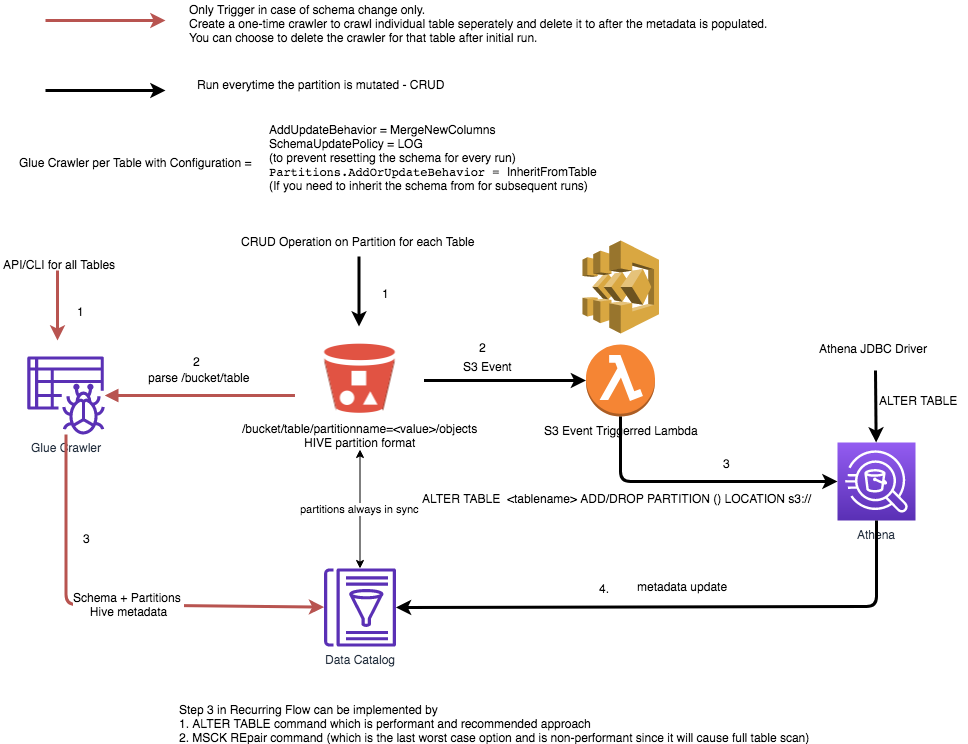

The diagram above was exported from draw.io. Its source (the exported page's mxGraphModel, read from the mxfile embedded in the PNG):
<mxGraphModel dx="946" dy="638" grid="1" gridSize="10" guides="1" tooltips="1" connect="1" arrows="1" fold="1" page="1" pageScale="1" pageWidth="850" pageHeight="1100" math="0" shadow="0">
  <root>
    <mxCell id="0" />
    <mxCell id="1" parent="0" />
    <mxCell id="2" value="Athena" style="outlineConnect=0;fontColor=#232F3E;gradientColor=#945DF2;gradientDirection=north;fillColor=#5A30B5;strokeColor=#ffffff;dashed=0;verticalLabelPosition=bottom;verticalAlign=top;align=center;html=1;fontSize=12;fontStyle=0;aspect=fixed;shape=mxgraph.aws4.resourceIcon;resIcon=mxgraph.aws4.athena;" vertex="1" parent="1">
      <mxGeometry x="860" y="472" width="78" height="78" as="geometry" />
    </mxCell>
    <mxCell id="3" value="Glue Crawler" style="outlineConnect=0;fontColor=#232F3E;gradientColor=none;fillColor=#5A30B5;strokeColor=none;dashed=0;verticalLabelPosition=bottom;verticalAlign=top;align=center;html=1;fontSize=12;fontStyle=0;aspect=fixed;pointerEvents=1;shape=mxgraph.aws4.glue_crawlers;" vertex="1" parent="1">
      <mxGeometry x="49.5" y="386" width="78" height="78" as="geometry" />
    </mxCell>
    <mxCell id="4" value="Data Catalog" style="outlineConnect=0;fontColor=#232F3E;gradientColor=none;fillColor=#5A30B5;strokeColor=none;dashed=0;verticalLabelPosition=bottom;verticalAlign=top;align=center;html=1;fontSize=12;fontStyle=0;aspect=fixed;pointerEvents=1;shape=mxgraph.aws4.glue_data_catalog;" vertex="1" parent="1">
      <mxGeometry x="346.5" y="598" width="72" height="78" as="geometry" />
    </mxCell>
    <mxCell id="5" value="" style="shape=image;html=1;verticalAlign=top;verticalLabelPosition=bottom;labelBackgroundColor=#ffffff;imageAspect=0;aspect=fixed;image=https://cdn2.iconfinder.com/data/icons/amazon-aws-stencils/100/Storage__Content_Delivery_Amazon_S3_Bucket_with_Objects-128.png" vertex="1" parent="1">
      <mxGeometry x="318.5" y="346" width="128" height="128" as="geometry" />
    </mxCell>
    <mxCell id="6" value="S3 Event Triggerred Lambda" style="outlineConnect=0;dashed=0;verticalLabelPosition=bottom;verticalAlign=top;align=center;html=1;shape=mxgraph.aws3.lambda_function;fillColor=#F58534;gradientColor=none;" vertex="1" parent="1">
      <mxGeometry x="608.5" y="374" width="69" height="72" as="geometry" />
    </mxCell>
    <mxCell id="7" value="" style="outlineConnect=0;dashed=0;verticalLabelPosition=bottom;verticalAlign=top;align=center;html=1;shape=mxgraph.aws3.step_functions;fillColor=#D9A741;gradientColor=none;" vertex="1" parent="1">
      <mxGeometry x="605" y="270" width="76.5" height="93" as="geometry" />
    </mxCell>
    <mxCell id="8" value="/bucket/table/partitionname=&amp;lt;value&amp;gt;/objects&lt;br&gt;HIVE partition format" style="text;html=1;resizable=0;points=[];autosize=1;align=center;verticalAlign=top;spacingTop=-4;" vertex="1" parent="1">
      <mxGeometry x="257.5" y="449" width="250" height="30" as="geometry" />
    </mxCell>
    <mxCell id="9" value="" style="endArrow=none;html=1;entryX=-0.008;entryY=0.617;entryDx=0;entryDy=0;entryPerimeter=0;strokeWidth=3;fillColor=#f8cecc;strokeColor=#b85450;sourcePerimeterSpacing=0;startArrow=block;startFill=1;endFill=0;" edge="1" source="3" target="5" parent="1">
      <mxGeometry width="50" height="50" relative="1" as="geometry">
        <mxPoint x="128.5" y="566" as="sourcePoint" />
        <mxPoint x="178.5" y="516" as="targetPoint" />
      </mxGeometry>
    </mxCell>
    <mxCell id="10" value="" style="endArrow=classic;html=1;strokeWidth=3;fillColor=#f8cecc;strokeColor=#b85450;" edge="1" source="3" target="4" parent="1">
      <mxGeometry width="50" height="50" relative="1" as="geometry">
        <mxPoint x="188.5" y="646" as="sourcePoint" />
        <mxPoint x="238.5" y="596" as="targetPoint" />
        <Array as="points">
          <mxPoint x="88.5" y="634" />
        </Array>
      </mxGeometry>
    </mxCell>
    <mxCell id="11" value="Schema + Partitions&amp;nbsp;&lt;br&gt;Hive metadata" style="text;html=1;resizable=0;points=[];align=center;verticalAlign=middle;labelBackgroundColor=#ffffff;" vertex="1" connectable="0" parent="10">
      <mxGeometry x="-0.2105" y="62" relative="1" as="geometry">
        <mxPoint as="offset" />
      </mxGeometry>
    </mxCell>
    <mxCell id="12" value="parse /bucket/table" style="text;html=1;resizable=0;points=[];autosize=1;align=left;verticalAlign=top;spacingTop=-4;" vertex="1" parent="1">
      <mxGeometry x="168.5" y="398" width="120" height="20" as="geometry" />
    </mxCell>
    <mxCell id="13" value="AddUpdateBehavior = MergeNewColumns&lt;br&gt;SchemaUpdatePolicy = LOG &lt;br&gt;(to prevent resetting the schema for every run)&lt;br&gt;&lt;code class=&quot;code&quot;&gt;Partitions.AddOrUpdateBehavior =&amp;nbsp;&lt;/code&gt;InheritFromTable&lt;br&gt;(If you need to inherit the schema from for subsequent runs)" style="text;html=1;resizable=0;points=[];autosize=1;align=left;verticalAlign=top;spacingTop=-4;" vertex="1" parent="1">
      <mxGeometry x="290" y="150" width="340" height="70" as="geometry" />
    </mxCell>
    <mxCell id="14" value="" style="endArrow=classic;html=1;strokeWidth=3;fillColor=#f8cecc;strokeColor=#b85450;" edge="1" parent="1">
      <mxGeometry width="50" height="50" relative="1" as="geometry">
        <mxPoint x="68" y="50" as="sourcePoint" />
        <mxPoint x="188" y="50" as="targetPoint" />
      </mxGeometry>
    </mxCell>
    <mxCell id="15" value="Only Trigger in case of schema change only. &lt;br&gt;Create a one-time crawler to crawl individual table seperately and delete it to after the metadata is populated. &lt;br&gt;You can choose to delete the crawler for that table after initial run." style="text;html=1;resizable=0;points=[];autosize=1;align=left;verticalAlign=top;spacingTop=-4;" vertex="1" parent="1">
      <mxGeometry x="210" y="30" width="600" height="40" as="geometry" />
    </mxCell>
    <mxCell id="16" value="" style="endArrow=classic;html=1;strokeWidth=3;fillColor=#f8cecc;strokeColor=#000000;" edge="1" parent="1">
      <mxGeometry width="50" height="50" relative="1" as="geometry">
        <mxPoint x="68" y="120" as="sourcePoint" />
        <mxPoint x="188" y="120" as="targetPoint" />
      </mxGeometry>
    </mxCell>
    <mxCell id="17" value="Run everytime the partition is mutated - CRUD" style="text;html=1;resizable=0;points=[];autosize=1;align=left;verticalAlign=top;spacingTop=-4;" vertex="1" parent="1">
      <mxGeometry x="218" y="105" width="260" height="20" as="geometry" />
    </mxCell>
    <mxCell id="18" value="Glue Crawler per Table with Configuration =&amp;nbsp;" style="text;html=1;resizable=0;points=[];autosize=1;align=left;verticalAlign=top;spacingTop=-4;" vertex="1" parent="1">
      <mxGeometry x="40" y="182.5" width="250" height="20" as="geometry" />
    </mxCell>
    <mxCell id="19" value="" style="endArrow=classic;html=1;strokeColor=#000000;strokeWidth=3;" edge="1" parent="1">
      <mxGeometry width="50" height="50" relative="1" as="geometry">
        <mxPoint x="381.5" y="286" as="sourcePoint" />
        <mxPoint x="381.5" y="356" as="targetPoint" />
      </mxGeometry>
    </mxCell>
    <mxCell id="20" value="CRUD Operation on Partition for each Table" style="text;html=1;resizable=0;points=[];align=center;verticalAlign=middle;labelBackgroundColor=#ffffff;" vertex="1" connectable="0" parent="19">
      <mxGeometry x="-0.0571" y="3" relative="1" as="geometry">
        <mxPoint x="-4.5" y="-49" as="offset" />
      </mxGeometry>
    </mxCell>
    <mxCell id="21" value="" style="endArrow=classic;html=1;strokeColor=#000000;strokeWidth=3;entryX=0;entryY=0.5;entryDx=0;entryDy=0;entryPerimeter=0;" edge="1" source="5" target="6" parent="1">
      <mxGeometry width="50" height="50" relative="1" as="geometry">
        <mxPoint x="460" y="440" as="sourcePoint" />
        <mxPoint x="510" y="390" as="targetPoint" />
      </mxGeometry>
    </mxCell>
    <mxCell id="22" value="S3 Event" style="text;html=1;resizable=0;points=[];align=center;verticalAlign=middle;labelBackgroundColor=#ffffff;" vertex="1" connectable="0" parent="21">
      <mxGeometry x="-0.1667" y="4" relative="1" as="geometry">
        <mxPoint x="-3.5" y="-11" as="offset" />
      </mxGeometry>
    </mxCell>
    <mxCell id="23" value="" style="endArrow=classic;html=1;strokeColor=#000000;strokeWidth=3;exitX=0.5;exitY=1;exitDx=0;exitDy=0;exitPerimeter=0;" edge="1" source="6" target="2" parent="1">
      <mxGeometry width="50" height="50" relative="1" as="geometry">
        <mxPoint x="640" y="560" as="sourcePoint" />
        <mxPoint x="690" y="510" as="targetPoint" />
        <Array as="points">
          <mxPoint x="643" y="511" />
        </Array>
      </mxGeometry>
    </mxCell>
    <mxCell id="24" value="ALTER TABLE&amp;nbsp; &amp;lt;tablename&amp;gt; ADD/DROP PARTITION () LOCATION s3://" style="text;html=1;resizable=0;points=[];autosize=1;align=left;verticalAlign=top;spacingTop=-4;" vertex="1" parent="1">
      <mxGeometry x="443" y="519" width="400" height="20" as="geometry" />
    </mxCell>
    <mxCell id="25" value="" style="endArrow=classic;html=1;strokeColor=#000000;strokeWidth=3;" edge="1" source="2" target="4" parent="1">
      <mxGeometry width="50" height="50" relative="1" as="geometry">
        <mxPoint x="120" y="770" as="sourcePoint" />
        <mxPoint x="900" y="640" as="targetPoint" />
        <Array as="points">
          <mxPoint x="899" y="636" />
        </Array>
      </mxGeometry>
    </mxCell>
    <mxCell id="26" value="metadata update" style="text;html=1;resizable=0;points=[];align=center;verticalAlign=middle;labelBackgroundColor=#ffffff;" vertex="1" connectable="0" parent="25">
      <mxGeometry x="-0.087" y="1" relative="1" as="geometry">
        <mxPoint x="-22" y="-22" as="offset" />
      </mxGeometry>
    </mxCell>
    <mxCell id="27" value="" style="endArrow=classic;html=1;strokeColor=#000000;strokeWidth=3;" edge="1" target="2" parent="1">
      <mxGeometry width="50" height="50" relative="1" as="geometry">
        <mxPoint x="898" y="400" as="sourcePoint" />
        <mxPoint x="920" y="390" as="targetPoint" />
      </mxGeometry>
    </mxCell>
    <mxCell id="28" value="Athena JDBC Driver" style="text;html=1;resizable=0;points=[];autosize=1;align=left;verticalAlign=top;spacingTop=-4;" vertex="1" parent="1">
      <mxGeometry x="839.5" y="369" width="120" height="20" as="geometry" />
    </mxCell>
    <mxCell id="29" value="ALTER TABLE" style="text;html=1;resizable=0;points=[];autosize=1;align=left;verticalAlign=top;spacingTop=-4;" vertex="1" parent="1">
      <mxGeometry x="900" y="420.5" width="90" height="20" as="geometry" />
    </mxCell>
    <mxCell id="30" value="1" style="text;html=1;resizable=0;points=[];autosize=1;align=left;verticalAlign=top;spacingTop=-4;" vertex="1" parent="1">
      <mxGeometry x="403" y="314" width="20" height="20" as="geometry" />
    </mxCell>
    <mxCell id="31" value="2" style="text;html=1;resizable=0;points=[];autosize=1;align=left;verticalAlign=top;spacingTop=-4;" vertex="1" parent="1">
      <mxGeometry x="500" y="368" width="20" height="20" as="geometry" />
    </mxCell>
    <mxCell id="32" value="3" style="text;html=1;resizable=0;points=[];autosize=1;align=left;verticalAlign=top;spacingTop=-4;" vertex="1" parent="1">
      <mxGeometry x="744" y="484" width="20" height="20" as="geometry" />
    </mxCell>
    <mxCell id="33" value="4." style="text;html=1;resizable=0;points=[];autosize=1;align=left;verticalAlign=top;spacingTop=-4;" vertex="1" parent="1">
      <mxGeometry x="620" y="609" width="30" height="20" as="geometry" />
    </mxCell>
    <mxCell id="34" value="" style="endArrow=classic;html=1;strokeColor=#b85450;strokeWidth=3;fillColor=#f8cecc;" edge="1" parent="1">
      <mxGeometry width="50" height="50" relative="1" as="geometry">
        <mxPoint x="80" y="300" as="sourcePoint" />
        <mxPoint x="80" y="370" as="targetPoint" />
      </mxGeometry>
    </mxCell>
    <mxCell id="35" value="API/CLI for all Tables" style="text;html=1;resizable=0;points=[];autosize=1;align=left;verticalAlign=top;spacingTop=-4;" vertex="1" parent="1">
      <mxGeometry x="23.5" y="284.5" width="130" height="20" as="geometry" />
    </mxCell>
    <mxCell id="36" value="1" style="text;html=1;resizable=0;points=[];autosize=1;align=left;verticalAlign=top;spacingTop=-4;" vertex="1" parent="1">
      <mxGeometry x="98" y="332" width="20" height="20" as="geometry" />
    </mxCell>
    <mxCell id="37" value="2" style="text;html=1;resizable=0;points=[];autosize=1;align=left;verticalAlign=top;spacingTop=-4;" vertex="1" parent="1">
      <mxGeometry x="214" y="382" width="20" height="20" as="geometry" />
    </mxCell>
    <mxCell id="38" value="3" style="text;html=1;resizable=0;points=[];autosize=1;align=left;verticalAlign=top;spacingTop=-4;" vertex="1" parent="1">
      <mxGeometry x="104" y="559" width="20" height="20" as="geometry" />
    </mxCell>
    <mxCell id="39" value="Step 3 in Recurring Flow can be implemented by&lt;br&gt;1. ALTER TABLE command which is performant and recommended approach&lt;br&gt;2. MSCK REpair command (which is the last worst case option and is non-performant since it will cause full table scan)" style="text;html=1;resizable=0;points=[];autosize=1;align=left;verticalAlign=top;spacingTop=-4;" vertex="1" parent="1">
      <mxGeometry x="200" y="730" width="650" height="40" as="geometry" />
    </mxCell>
    <mxCell id="40" value="partitions always in sync" style="endArrow=classic;startArrow=classic;html=1;" edge="1" source="4" target="8" parent="1">
      <mxGeometry width="50" height="50" relative="1" as="geometry">
        <mxPoint x="350" y="570" as="sourcePoint" />
        <mxPoint x="400" y="520" as="targetPoint" />
      </mxGeometry>
    </mxCell>
  </root>
</mxGraphModel>